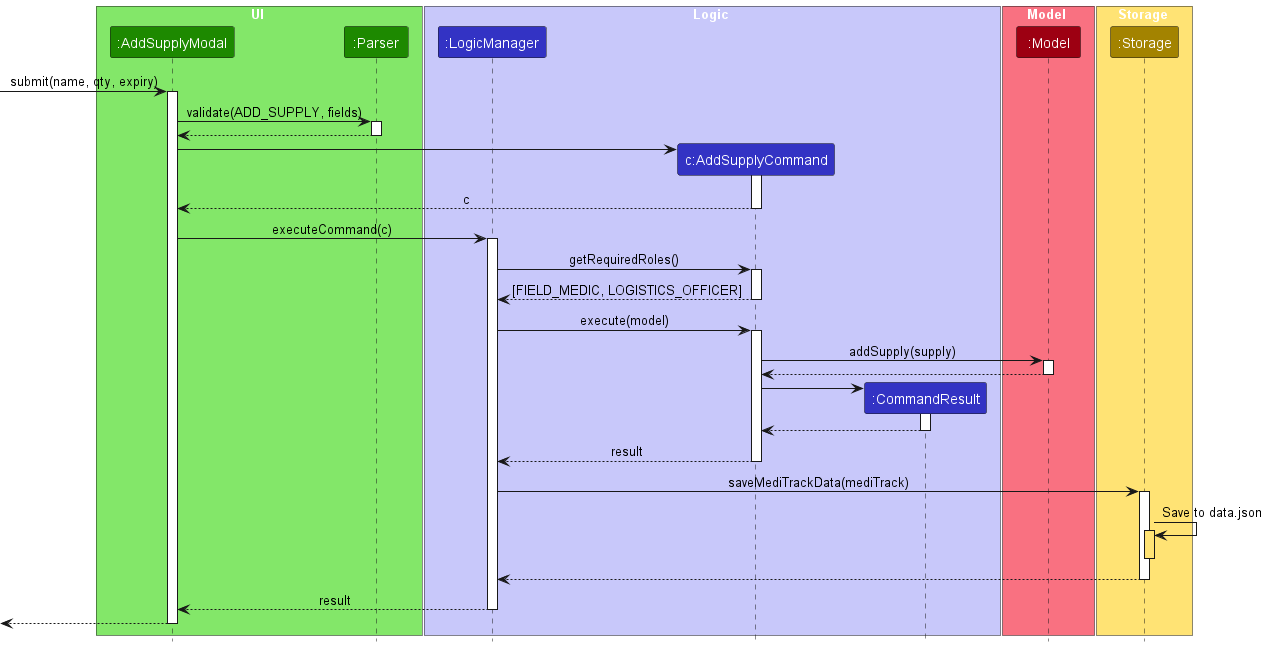

The diagram above was rendered by PlantUML. Its source (embedded in the PNG):
@startuml
!include style.puml

box UI UI_COLOR_T1
participant ":AddSupplyModal" as Modal UI_COLOR
participant ":Parser" as Parser UI_COLOR
end box

box Logic LOGIC_COLOR_T1
participant ":LogicManager" as LogicManager LOGIC_COLOR
participant "c:AddSupplyCommand" as Command LOGIC_COLOR
participant ":CommandResult" as CommandResult LOGIC_COLOR
end box

box Model MODEL_COLOR_T1
participant ":Model" as Model MODEL_COLOR
end box

box Storage STORAGE_COLOR_T1
participant ":Storage" as Storage STORAGE_COLOR
end box

[-> Modal : submit(name, qty, expiry)
activate Modal

Modal -> Parser : validate(ADD_SUPPLY, fields)
activate Parser

Parser --> Modal
deactivate Parser

create Command
Modal -> Command
activate Command

Command --> Modal : c
deactivate Command

Modal -> LogicManager : executeCommand(c)
activate LogicManager

LogicManager -> Command : getRequiredRoles()
activate Command

Command --> LogicManager : [FIELD_MEDIC, LOGISTICS_OFFICER]
deactivate Command

LogicManager -> Command : execute(model)
activate Command

Command -> Model : addSupply(supply)
activate Model

Model --> Command
deactivate Model

create CommandResult
Command -> CommandResult
activate CommandResult

CommandResult --> Command
deactivate CommandResult

Command --> LogicManager : result
deactivate Command

LogicManager -> Storage : saveMediTrackData(mediTrack)
activate Storage

Storage -> Storage : Save to data.json
activate Storage STORAGE_COLOR_T1
deactivate Storage

Storage --> LogicManager
deactivate Storage

LogicManager --> Modal : result
deactivate LogicManager

[<-- Modal
deactivate Modal

@enduml